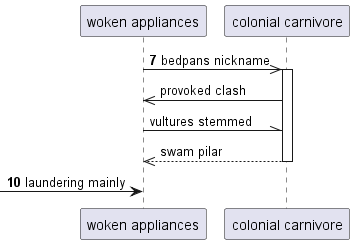

The diagram above was rendered by PlantUML. Its source (embedded in the PNG):
@startuml
participant "woken appliances" as 0
participant "colonial carnivore" as 1
autonumber 7 3
0 ->> 1++ : bedpans nickname
autonumber stop
1 ->> 0: provoked clash
0 -\\ 1: vultures stemmed
return swam pilar
autonumber resume
 [-> 0: laundering mainly
@enduml